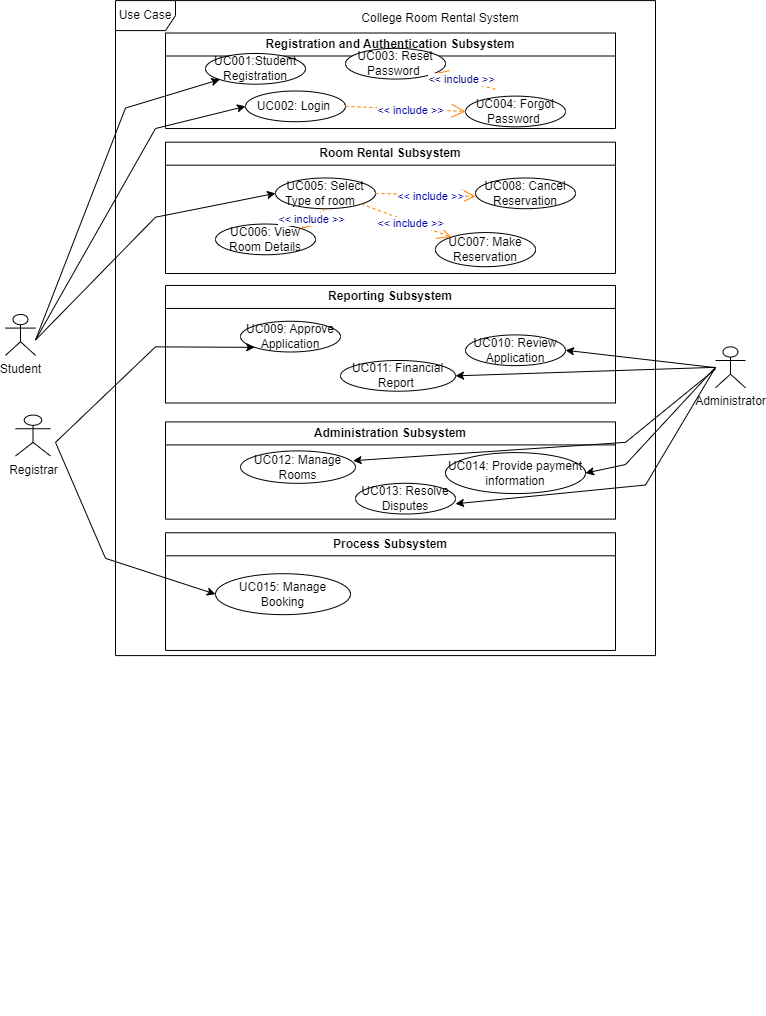

The diagram above was exported from draw.io. Its source (the exported page's mxGraphModel, read from the mxfile embedded in the PNG):
<mxGraphModel dx="1890" dy="1599" grid="1" gridSize="10" guides="1" tooltips="1" connect="1" arrows="1" fold="1" page="1" pageScale="1" pageWidth="850" pageHeight="1100" math="0" shadow="0">
  <root>
    <mxCell id="0" />
    <mxCell id="1" parent="0" />
    <mxCell id="KQO9jH8nyFL2MTFeBonw-1" value="College Room Rental System" style="text;html=1;strokeColor=none;fillColor=none;align=center;verticalAlign=middle;whiteSpace=wrap;rounded=0;" parent="1" vertex="1">
      <mxGeometry x="-510" y="-1072.5" width="290" height="30" as="geometry" />
    </mxCell>
    <mxCell id="24" value="" style="group" parent="1" vertex="1" connectable="0">
      <mxGeometry x="-790" y="-1042.5" width="730" height="982.5" as="geometry" />
    </mxCell>
    <mxCell id="KQO9jH8nyFL2MTFeBonw-2" value="Registration and Authentication Subsystem" style="swimlane;whiteSpace=wrap;html=1;" parent="24" vertex="1">
      <mxGeometry x="150" width="450" height="95.52083333333333" as="geometry" />
    </mxCell>
    <mxCell id="KQO9jH8nyFL2MTFeBonw-4" value="UC001:Student Registration" style="ellipse;whiteSpace=wrap;html=1;" parent="KQO9jH8nyFL2MTFeBonw-2" vertex="1">
      <mxGeometry x="40" y="20.46875" width="100" height="30.703125" as="geometry" />
    </mxCell>
    <mxCell id="10" value="UC002: Login&amp;nbsp;" style="ellipse;whiteSpace=wrap;html=1;" parent="KQO9jH8nyFL2MTFeBonw-2" vertex="1">
      <mxGeometry x="80" y="57.994791666666664" width="100" height="30.703125" as="geometry" />
    </mxCell>
    <mxCell id="0-zyEabO3b3Nqnx6nwkn-17" value="UC003: Reset Password&amp;nbsp;" style="ellipse;whiteSpace=wrap;html=1;" parent="KQO9jH8nyFL2MTFeBonw-2" vertex="1">
      <mxGeometry x="180" y="15.3515625" width="100" height="30.703125" as="geometry" />
    </mxCell>
    <mxCell id="16" value="&amp;lt;&amp;lt; include &amp;gt;&amp;gt;" style="endArrow=open;endSize=12;dashed=1;html=1;fontColor=#000099;strokeColor=#FF8000;" parent="KQO9jH8nyFL2MTFeBonw-2" target="0-zyEabO3b3Nqnx6nwkn-17" edge="1">
      <mxGeometry x="0.092" y="-1" width="160" relative="1" as="geometry">
        <mxPoint x="330" y="56.2890625" as="sourcePoint" />
        <mxPoint x="1044.2496665493472" y="149.6059936453353" as="targetPoint" />
        <mxPoint as="offset" />
      </mxGeometry>
    </mxCell>
    <mxCell id="0-zyEabO3b3Nqnx6nwkn-16" value="UC004: Forgot Password&amp;nbsp;" style="ellipse;whiteSpace=wrap;html=1;" parent="KQO9jH8nyFL2MTFeBonw-2" vertex="1">
      <mxGeometry x="300" y="63.111979166666664" width="100" height="30.703125" as="geometry" />
    </mxCell>
    <mxCell id="17" value="&amp;lt;&amp;lt; include &amp;gt;&amp;gt;" style="endArrow=open;endSize=12;dashed=1;html=1;entryX=0;entryY=0.5;fontColor=#000099;strokeColor=#FF8000;entryDx=0;entryDy=0;exitX=1;exitY=0.5;exitDx=0;exitDy=0;" parent="KQO9jH8nyFL2MTFeBonw-2" source="10" target="0-zyEabO3b3Nqnx6nwkn-16" edge="1">
      <mxGeometry x="0.092" y="-1" width="160" relative="1" as="geometry">
        <mxPoint x="950" y="158.6328125" as="sourcePoint" />
        <mxPoint x="1054.2496665493472" y="156.42891031200196" as="targetPoint" />
        <mxPoint as="offset" />
      </mxGeometry>
    </mxCell>
    <mxCell id="p6wvhc3B9uR91UHaSarG-1" value="Room Rental Subsystem" style="swimlane;whiteSpace=wrap;html=1;" parent="24" vertex="1">
      <mxGeometry x="150" y="109.16666666666666" width="450" height="131.34114583333331" as="geometry" />
    </mxCell>
    <mxCell id="p6wvhc3B9uR91UHaSarG-2" value="UC006: View Room Details" style="ellipse;whiteSpace=wrap;html=1;" parent="p6wvhc3B9uR91UHaSarG-1" vertex="1">
      <mxGeometry x="50" y="81.87499999999999" width="100" height="30.703124999999993" as="geometry" />
    </mxCell>
    <mxCell id="p6wvhc3B9uR91UHaSarG-3" value="UC007: Make Reservation" style="ellipse;whiteSpace=wrap;html=1;" parent="p6wvhc3B9uR91UHaSarG-1" vertex="1">
      <mxGeometry x="270" y="90.40364583333331" width="100" height="34.11458333333333" as="geometry" />
    </mxCell>
    <mxCell id="p6wvhc3B9uR91UHaSarG-4" value="UC005: Select Type of room&amp;nbsp; &amp;nbsp;" style="ellipse;whiteSpace=wrap;html=1;" parent="p6wvhc3B9uR91UHaSarG-1" vertex="1">
      <mxGeometry x="110" y="35.82031249999999" width="100" height="30.703124999999993" as="geometry" />
    </mxCell>
    <mxCell id="p6wvhc3B9uR91UHaSarG-5" value="UC008: Cancel Reservation" style="ellipse;whiteSpace=wrap;html=1;" parent="p6wvhc3B9uR91UHaSarG-1" vertex="1">
      <mxGeometry x="310" y="35.82031249999999" width="100" height="30.703124999999993" as="geometry" />
    </mxCell>
    <mxCell id="20" value="&amp;lt;&amp;lt; include &amp;gt;&amp;gt;" style="endArrow=open;endSize=12;dashed=1;html=1;entryX=1;entryY=0;fontColor=#000099;strokeColor=#FF8000;entryDx=0;entryDy=0;exitX=0.5;exitY=1;exitDx=0;exitDy=0;" parent="p6wvhc3B9uR91UHaSarG-1" source="p6wvhc3B9uR91UHaSarG-4" target="p6wvhc3B9uR91UHaSarG-2" edge="1">
      <mxGeometry x="0.092" y="-1" width="160" relative="1" as="geometry">
        <mxPoint x="980" y="69.93489583333331" as="sourcePoint" />
        <mxPoint x="1084.2496665493472" y="67.73099364533529" as="targetPoint" />
        <mxPoint as="offset" />
      </mxGeometry>
    </mxCell>
    <mxCell id="19" value="&amp;lt;&amp;lt; include &amp;gt;&amp;gt;" style="endArrow=open;endSize=12;dashed=1;html=1;fontColor=#000099;strokeColor=#FF8000;exitX=1;exitY=1;exitDx=0;exitDy=0;" parent="p6wvhc3B9uR91UHaSarG-1" source="p6wvhc3B9uR91UHaSarG-4" target="p6wvhc3B9uR91UHaSarG-3" edge="1">
      <mxGeometry x="0.092" y="-1" width="160" relative="1" as="geometry">
        <mxPoint x="970" y="63.11197916666665" as="sourcePoint" />
        <mxPoint x="1074.2496665493472" y="60.908076978668625" as="targetPoint" />
        <mxPoint as="offset" />
      </mxGeometry>
    </mxCell>
    <mxCell id="p6wvhc3B9uR91UHaSarG-22" value="Process Subsystem" style="swimlane;whiteSpace=wrap;html=1;" parent="24" vertex="1">
      <mxGeometry x="150" y="499.7786458333333" width="450" height="117.6953125" as="geometry" />
    </mxCell>
    <mxCell id="p6wvhc3B9uR91UHaSarG-23" value="UC015: Manage Booking" style="ellipse;whiteSpace=wrap;html=1;" parent="p6wvhc3B9uR91UHaSarG-22" vertex="1">
      <mxGeometry x="50" y="40.9375" width="135" height="40.9375" as="geometry" />
    </mxCell>
    <mxCell id="RMzTV7LkMAinpSwhKqv6-3" value="Student" style="shape=umlActor;verticalLabelPosition=bottom;verticalAlign=top;html=1;outlineConnect=0;" parent="p6wvhc3B9uR91UHaSarG-22" vertex="1">
      <mxGeometry x="-160" y="-218.33333333333331" width="30" height="40.9375" as="geometry" />
    </mxCell>
    <mxCell id="p6wvhc3B9uR91UHaSarG-15" value="Reporting Subsystem" style="swimlane;whiteSpace=wrap;html=1;" parent="24" vertex="1">
      <mxGeometry x="150" y="252.45" width="450" height="117.55" as="geometry" />
    </mxCell>
    <mxCell id="0-zyEabO3b3Nqnx6nwkn-21" value="UC009: Approve Application" style="ellipse;whiteSpace=wrap;html=1;" parent="p6wvhc3B9uR91UHaSarG-15" vertex="1">
      <mxGeometry x="75" y="35.8203125" width="100" height="30.703125" as="geometry" />
    </mxCell>
    <mxCell id="p6wvhc3B9uR91UHaSarG-6" value="UC010: Review Application" style="ellipse;whiteSpace=wrap;html=1;" parent="p6wvhc3B9uR91UHaSarG-15" vertex="1">
      <mxGeometry x="300" y="49.46614583333333" width="100" height="30.703125" as="geometry" />
    </mxCell>
    <mxCell id="0-zyEabO3b3Nqnx6nwkn-23" value="UC011: Financial Report&amp;nbsp;" style="ellipse;whiteSpace=wrap;html=1;" parent="p6wvhc3B9uR91UHaSarG-15" vertex="1">
      <mxGeometry x="175" y="75.05208333333333" width="115" height="30.703125" as="geometry" />
    </mxCell>
    <mxCell id="8" value="Use Case" style="shape=umlFrame;whiteSpace=wrap;html=1;" parent="p6wvhc3B9uR91UHaSarG-15" vertex="1">
      <mxGeometry x="-50" y="-284.8567708333333" width="540" height="655" as="geometry" />
    </mxCell>
    <mxCell id="RMzTV7LkMAinpSwhKqv6-7" value="Registrar" style="shape=umlActor;verticalLabelPosition=bottom;verticalAlign=top;html=1;outlineConnect=0;" parent="24" vertex="1">
      <mxGeometry y="382.0833333333333" width="35" height="40.9375" as="geometry" />
    </mxCell>
    <mxCell id="22" style="edgeStyle=none;html=1;entryX=1;entryY=0.5;entryDx=0;entryDy=0;" parent="24" target="p6wvhc3B9uR91UHaSarG-6" edge="1">
      <mxGeometry relative="1" as="geometry">
        <mxPoint x="700" y="334.6640625" as="sourcePoint" />
      </mxGeometry>
    </mxCell>
    <mxCell id="RMzTV7LkMAinpSwhKqv6-8" value="Administrator" style="shape=umlActor;verticalLabelPosition=bottom;verticalAlign=top;html=1;outlineConnect=0;" parent="24" vertex="1">
      <mxGeometry x="700" y="313.85416666666663" width="30" height="40.9375" as="geometry" />
    </mxCell>
    <mxCell id="p6wvhc3B9uR91UHaSarG-10" value="Administration Subsystem" style="swimlane;whiteSpace=wrap;html=1;" parent="24" vertex="1">
      <mxGeometry x="150" y="388.90625" width="450" height="97.2265625" as="geometry" />
    </mxCell>
    <mxCell id="p6wvhc3B9uR91UHaSarG-12" value="UC012: Manage Rooms" style="ellipse;whiteSpace=wrap;html=1;" parent="p6wvhc3B9uR91UHaSarG-10" vertex="1">
      <mxGeometry x="75" y="28.997395833333332" width="115" height="32.408854166666664" as="geometry" />
    </mxCell>
    <mxCell id="p6wvhc3B9uR91UHaSarG-13" value="UC013: Resolve Disputes" style="ellipse;whiteSpace=wrap;html=1;" parent="p6wvhc3B9uR91UHaSarG-10" vertex="1">
      <mxGeometry x="190" y="61.40625" width="100" height="30.703125" as="geometry" />
    </mxCell>
    <mxCell id="p6wvhc3B9uR91UHaSarG-14" value="UC014: Provide payment information" style="ellipse;whiteSpace=wrap;html=1;" parent="p6wvhc3B9uR91UHaSarG-10" vertex="1">
      <mxGeometry x="280" y="30.703125" width="140" height="40.9375" as="geometry" />
    </mxCell>
    <mxCell id="0-zyEabO3b3Nqnx6nwkn-39" value="" style="endArrow=classic;html=1;rounded=0;entryX=0;entryY=1;entryDx=0;entryDy=0;" parent="24" target="KQO9jH8nyFL2MTFeBonw-4" edge="1">
      <mxGeometry width="50" height="50" relative="1" as="geometry">
        <mxPoint x="20" y="307.03125" as="sourcePoint" />
        <mxPoint x="410" y="122.8125" as="targetPoint" />
        <Array as="points">
          <mxPoint x="110" y="75.05208333333333" />
        </Array>
      </mxGeometry>
    </mxCell>
    <mxCell id="0-zyEabO3b3Nqnx6nwkn-40" value="" style="endArrow=classic;html=1;rounded=0;entryX=0;entryY=0.5;entryDx=0;entryDy=0;" parent="24" target="10" edge="1">
      <mxGeometry width="50" height="50" relative="1" as="geometry">
        <mxPoint x="20" y="307.03125" as="sourcePoint" />
        <mxPoint x="410" y="191.04166666666666" as="targetPoint" />
        <Array as="points">
          <mxPoint x="140" y="95.52083333333333" />
        </Array>
      </mxGeometry>
    </mxCell>
    <mxCell id="0-zyEabO3b3Nqnx6nwkn-42" value="" style="endArrow=classic;html=1;rounded=0;entryX=0;entryY=0.5;entryDx=0;entryDy=0;" parent="24" target="p6wvhc3B9uR91UHaSarG-4" edge="1">
      <mxGeometry width="50" height="50" relative="1" as="geometry">
        <mxPoint x="20" y="307.03125" as="sourcePoint" />
        <mxPoint x="300" y="266.09375" as="targetPoint" />
        <Array as="points">
          <mxPoint x="140" y="184.21875" />
        </Array>
      </mxGeometry>
    </mxCell>
    <mxCell id="0-zyEabO3b3Nqnx6nwkn-44" value="" style="endArrow=classic;html=1;rounded=0;entryX=1;entryY=0.5;entryDx=0;entryDy=0;" parent="24" target="p6wvhc3B9uR91UHaSarG-14" edge="1">
      <mxGeometry width="50" height="50" relative="1" as="geometry">
        <mxPoint x="700" y="334.32291666666663" as="sourcePoint" />
        <mxPoint x="630" y="436.66666666666663" as="targetPoint" />
        <Array as="points">
          <mxPoint x="610" y="431.54947916666663" />
        </Array>
      </mxGeometry>
    </mxCell>
    <mxCell id="0-zyEabO3b3Nqnx6nwkn-47" value="" style="endArrow=classic;html=1;rounded=0;entryX=1;entryY=0.5;entryDx=0;entryDy=0;" parent="24" target="0-zyEabO3b3Nqnx6nwkn-23" edge="1">
      <mxGeometry width="50" height="50" relative="1" as="geometry">
        <mxPoint x="700" y="334.32291666666663" as="sourcePoint" />
        <mxPoint x="520" y="347.96875" as="targetPoint" />
      </mxGeometry>
    </mxCell>
    <mxCell id="0-zyEabO3b3Nqnx6nwkn-49" value="" style="endArrow=classic;html=1;rounded=0;" parent="24" edge="1">
      <mxGeometry width="50" height="50" relative="1" as="geometry">
        <mxPoint x="700" y="334.32291666666663" as="sourcePoint" />
        <mxPoint x="440" y="470.78125" as="targetPoint" />
        <Array as="points">
          <mxPoint x="630" y="452.01822916666663" />
        </Array>
      </mxGeometry>
    </mxCell>
    <mxCell id="0-zyEabO3b3Nqnx6nwkn-48" value="" style="endArrow=classic;html=1;rounded=0;entryX=0;entryY=0.5;entryDx=0;entryDy=0;" parent="24" target="p6wvhc3B9uR91UHaSarG-23" edge="1">
      <mxGeometry width="50" height="50" relative="1" as="geometry">
        <mxPoint x="40" y="409.375" as="sourcePoint" />
        <mxPoint x="170" y="552.65625" as="targetPoint" />
        <Array as="points">
          <mxPoint x="90" y="525.3645833333333" />
        </Array>
      </mxGeometry>
    </mxCell>
    <mxCell id="0-zyEabO3b3Nqnx6nwkn-50" value="" style="endArrow=classic;html=1;rounded=0;entryX=0.979;entryY=0.302;entryDx=0;entryDy=0;entryPerimeter=0;" parent="24" target="p6wvhc3B9uR91UHaSarG-12" edge="1">
      <mxGeometry width="50" height="50" relative="1" as="geometry">
        <mxPoint x="700" y="336.0286458333333" as="sourcePoint" />
        <mxPoint x="350" y="423.0208333333333" as="targetPoint" />
        <Array as="points">
          <mxPoint x="610" y="409.375" />
        </Array>
      </mxGeometry>
    </mxCell>
    <mxCell id="0-zyEabO3b3Nqnx6nwkn-51" value="" style="endArrow=classic;html=1;rounded=0;entryX=0;entryY=1;entryDx=0;entryDy=0;" parent="24" target="0-zyEabO3b3Nqnx6nwkn-21" edge="1">
      <mxGeometry width="50" height="50" relative="1" as="geometry">
        <mxPoint x="40" y="409.375" as="sourcePoint" />
        <mxPoint x="350" y="307.03125" as="targetPoint" />
        <Array as="points">
          <mxPoint x="140" y="313.85416666666663" />
        </Array>
      </mxGeometry>
    </mxCell>
    <mxCell id="18" value="&amp;lt;&amp;lt; include &amp;gt;&amp;gt;" style="endArrow=open;endSize=12;dashed=1;html=1;fontColor=#000099;strokeColor=#FF8000;exitX=1;exitY=0.5;exitDx=0;exitDy=0;" parent="24" source="p6wvhc3B9uR91UHaSarG-4" edge="1">
      <mxGeometry x="0.092" y="-1" width="160" relative="1" as="geometry">
        <mxPoint x="1110" y="165.45572916666666" as="sourcePoint" />
        <mxPoint x="460" y="163.40885416666666" as="targetPoint" />
        <mxPoint as="offset" />
      </mxGeometry>
    </mxCell>
  </root>
</mxGraphModel>